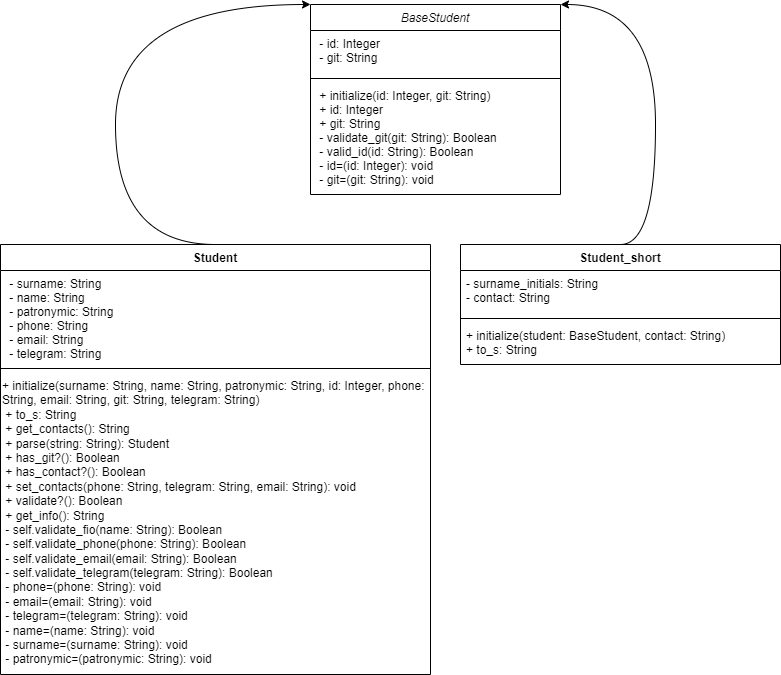

The diagram above was exported from draw.io. Its source (the exported page's mxGraphModel, read from the mxfile embedded in the PNG):
<mxGraphModel dx="1434" dy="844" grid="1" gridSize="10" guides="1" tooltips="1" connect="1" arrows="1" fold="1" page="1" pageScale="1" pageWidth="827" pageHeight="1169" math="0" shadow="0">
  <root>
    <mxCell id="WIyWlLk6GJQsqaUBKTNV-0" />
    <mxCell id="WIyWlLk6GJQsqaUBKTNV-1" parent="WIyWlLk6GJQsqaUBKTNV-0" />
    <mxCell id="YdfoZle_23-KYAX8LXXO-19" style="edgeStyle=orthogonalEdgeStyle;rounded=0;orthogonalLoop=1;jettySize=auto;html=1;exitX=0;exitY=0;exitDx=0;exitDy=0;entryX=0.5;entryY=0;entryDx=0;entryDy=0;curved=1;startArrow=classic;startFill=1;endArrow=none;endFill=0;" parent="WIyWlLk6GJQsqaUBKTNV-1" source="zkfFHV4jXpPFQw0GAbJ--0" target="YdfoZle_23-KYAX8LXXO-3" edge="1">
      <mxGeometry relative="1" as="geometry">
        <Array as="points">
          <mxPoint x="125" y="40" />
        </Array>
      </mxGeometry>
    </mxCell>
    <mxCell id="YdfoZle_23-KYAX8LXXO-20" style="edgeStyle=orthogonalEdgeStyle;rounded=0;orthogonalLoop=1;jettySize=auto;html=1;exitX=1;exitY=0;exitDx=0;exitDy=0;entryX=0.5;entryY=0;entryDx=0;entryDy=0;endArrow=none;endFill=0;curved=1;startArrow=classic;startFill=1;" parent="WIyWlLk6GJQsqaUBKTNV-1" source="zkfFHV4jXpPFQw0GAbJ--0" target="YdfoZle_23-KYAX8LXXO-11" edge="1">
      <mxGeometry relative="1" as="geometry">
        <Array as="points">
          <mxPoint x="665" y="40" />
        </Array>
      </mxGeometry>
    </mxCell>
    <mxCell id="zkfFHV4jXpPFQw0GAbJ--0" value="BaseStudent" style="swimlane;fontStyle=2;align=center;verticalAlign=top;childLayout=stackLayout;horizontal=1;startSize=26;horizontalStack=0;resizeParent=1;resizeLast=0;collapsible=1;marginBottom=0;rounded=0;shadow=0;strokeWidth=1;" parent="WIyWlLk6GJQsqaUBKTNV-1" vertex="1">
      <mxGeometry x="320" y="40" width="250" height="190" as="geometry">
        <mxRectangle x="230" y="140" width="160" height="26" as="alternateBounds" />
      </mxGeometry>
    </mxCell>
    <mxCell id="zkfFHV4jXpPFQw0GAbJ--1" value=" - id: Integer  &#10; - git: String " style="text;align=left;verticalAlign=top;spacingLeft=4;spacingRight=4;overflow=hidden;rotatable=0;points=[[0,0.5],[1,0.5]];portConstraint=eastwest;" parent="zkfFHV4jXpPFQw0GAbJ--0" vertex="1">
      <mxGeometry y="26" width="250" height="44" as="geometry" />
    </mxCell>
    <mxCell id="zkfFHV4jXpPFQw0GAbJ--4" value="" style="line;html=1;strokeWidth=1;align=left;verticalAlign=middle;spacingTop=-1;spacingLeft=3;spacingRight=3;rotatable=0;labelPosition=right;points=[];portConstraint=eastwest;" parent="zkfFHV4jXpPFQw0GAbJ--0" vertex="1">
      <mxGeometry y="70" width="250" height="8" as="geometry" />
    </mxCell>
    <mxCell id="zkfFHV4jXpPFQw0GAbJ--5" value=" + initialize(id: Integer, git: String) &#10; + id: Integer    &#10; + git: String    &#10; - validate_git(git: String): Boolean    &#10; - valid_id(id: String): Boolean          &#10; - id=(id: Integer): void                 &#10; - git=(git: String): void " style="text;align=left;verticalAlign=top;spacingLeft=4;spacingRight=4;overflow=hidden;rotatable=0;points=[[0,0.5],[1,0.5]];portConstraint=eastwest;spacingBottom=0;" parent="zkfFHV4jXpPFQw0GAbJ--0" vertex="1">
      <mxGeometry y="78" width="250" height="112" as="geometry" />
    </mxCell>
    <mxCell id="YdfoZle_23-KYAX8LXXO-3" value="Student" style="swimlane;fontStyle=1;align=center;verticalAlign=top;childLayout=stackLayout;horizontal=1;startSize=26;horizontalStack=0;resizeParent=1;resizeParentMax=0;resizeLast=0;collapsible=1;marginBottom=0;whiteSpace=wrap;html=1;" parent="WIyWlLk6GJQsqaUBKTNV-1" vertex="1">
      <mxGeometry x="10" y="280" width="430" height="430" as="geometry">
        <mxRectangle x="10" y="280" width="80" height="30" as="alternateBounds" />
      </mxGeometry>
    </mxCell>
    <mxCell id="zkfFHV4jXpPFQw0GAbJ--2" value=" - surname: String &#10; - name: String    &#10; - patronymic: String &#10; - phone: String   &#10; - email: String   &#10; - telegram: String " style="text;align=left;verticalAlign=top;spacingLeft=4;spacingRight=4;overflow=hidden;rotatable=0;points=[[0,0.5],[1,0.5]];portConstraint=eastwest;rounded=0;shadow=0;html=0;" parent="YdfoZle_23-KYAX8LXXO-3" vertex="1">
      <mxGeometry y="26" width="430" height="94" as="geometry" />
    </mxCell>
    <mxCell id="YdfoZle_23-KYAX8LXXO-5" value="" style="line;strokeWidth=1;fillColor=none;align=left;verticalAlign=middle;spacingTop=-1;spacingLeft=3;spacingRight=3;rotatable=0;labelPosition=right;points=[];portConstraint=eastwest;strokeColor=inherit;" parent="YdfoZle_23-KYAX8LXXO-3" vertex="1">
      <mxGeometry y="120" width="430" height="8" as="geometry" />
    </mxCell>
    <mxCell id="ov0ug4eRvDasPqKIlHjK-0" value="+ initialize(surname: String, name: String, patronymic: String, id: Integer, phone: String, email: String, git: String, telegram: String)&amp;nbsp;&lt;br style=&quot;padding: 0px; margin: 0px;&quot;&gt;&amp;nbsp;+ to_s: String&amp;nbsp; &amp;nbsp;&amp;nbsp;&lt;br style=&quot;padding: 0px; margin: 0px;&quot;&gt;&amp;nbsp;+ get_contacts(): String&amp;nbsp;&lt;br style=&quot;padding: 0px; margin: 0px;&quot;&gt;&amp;nbsp;+ parse(string: String): Student&amp;nbsp;&lt;br style=&quot;padding: 0px; margin: 0px;&quot;&gt;&amp;nbsp;+ has_git?(): Boolean&amp;nbsp;&lt;br style=&quot;padding: 0px; margin: 0px;&quot;&gt;&amp;nbsp;+ has_contact?(): Boolean&amp;nbsp;&lt;br style=&quot;padding: 0px; margin: 0px;&quot;&gt;&amp;nbsp;+ set_contacts(phone: String, telegram: String, email: String): void&amp;nbsp;&lt;br style=&quot;padding: 0px; margin: 0px;&quot;&gt;&amp;nbsp;+ validate?(): Boolean&amp;nbsp;&lt;br style=&quot;padding: 0px; margin: 0px;&quot;&gt;&amp;nbsp;+ get_info(): String&amp;nbsp;&lt;div&gt;&amp;nbsp;- self.validate_fio(name: String): Boolean&amp;nbsp;&lt;br style=&quot;padding: 0px; margin: 0px;&quot;&gt;&amp;nbsp;- self.validate_phone(phone: String): Boolean&amp;nbsp;&lt;br style=&quot;padding: 0px; margin: 0px;&quot;&gt;&amp;nbsp;- self.validate_email(email: String): Boolean&amp;nbsp;&lt;br style=&quot;padding: 0px; margin: 0px;&quot;&gt;&amp;nbsp;- self.validate_telegram(telegram: String): Boolean&amp;nbsp;&lt;br style=&quot;padding: 0px; margin: 0px;&quot;&gt;&amp;nbsp;- phone=(phone: String): void&amp;nbsp;&lt;br style=&quot;padding: 0px; margin: 0px;&quot;&gt;&amp;nbsp;- email=(email: String): void&amp;nbsp;&lt;br style=&quot;padding: 0px; margin: 0px;&quot;&gt;&amp;nbsp;- telegram=(telegram: String): void&amp;nbsp;&lt;br style=&quot;padding: 0px; margin: 0px;&quot;&gt;&amp;nbsp;- name=(name: String): void&amp;nbsp;&lt;br style=&quot;padding: 0px; margin: 0px;&quot;&gt;&amp;nbsp;- surname=(surname: String): void&amp;nbsp;&lt;br style=&quot;padding: 0px; margin: 0px;&quot;&gt;&amp;nbsp;- patronymic=(patronymic: String): void&lt;br&gt;&lt;/div&gt;" style="text;whiteSpace=wrap;html=1;" parent="YdfoZle_23-KYAX8LXXO-3" vertex="1">
      <mxGeometry y="128" width="430" height="302" as="geometry" />
    </mxCell>
    <mxCell id="YdfoZle_23-KYAX8LXXO-11" value="Student_short" style="swimlane;fontStyle=1;align=center;verticalAlign=top;childLayout=stackLayout;horizontal=1;startSize=26;horizontalStack=0;resizeParent=1;resizeParentMax=0;resizeLast=0;collapsible=1;marginBottom=0;whiteSpace=wrap;html=1;" parent="WIyWlLk6GJQsqaUBKTNV-1" vertex="1">
      <mxGeometry x="470" y="280" width="320" height="120" as="geometry" />
    </mxCell>
    <mxCell id="YdfoZle_23-KYAX8LXXO-15" value="- surname_initials: String&lt;div&gt;- contact: String&lt;br&gt;&lt;/div&gt;" style="text;strokeColor=none;fillColor=none;align=left;verticalAlign=top;spacingLeft=4;spacingRight=4;overflow=hidden;rotatable=0;points=[[0,0.5],[1,0.5]];portConstraint=eastwest;whiteSpace=wrap;html=1;" parent="YdfoZle_23-KYAX8LXXO-11" vertex="1">
      <mxGeometry y="26" width="320" height="44" as="geometry" />
    </mxCell>
    <mxCell id="YdfoZle_23-KYAX8LXXO-13" value="" style="line;strokeWidth=1;fillColor=none;align=left;verticalAlign=middle;spacingTop=-1;spacingLeft=3;spacingRight=3;rotatable=0;labelPosition=right;points=[];portConstraint=eastwest;strokeColor=inherit;" parent="YdfoZle_23-KYAX8LXXO-11" vertex="1">
      <mxGeometry y="70" width="320" height="8" as="geometry" />
    </mxCell>
    <mxCell id="YdfoZle_23-KYAX8LXXO-14" value="+ initialize(student: BaseStudent, contact: String)&lt;br style=&quot;padding: 0px; margin: 0px;&quot;&gt;+ to_s: String" style="text;strokeColor=none;fillColor=none;align=left;verticalAlign=top;spacingLeft=4;spacingRight=4;overflow=hidden;rotatable=0;points=[[0,0.5],[1,0.5]];portConstraint=eastwest;whiteSpace=wrap;html=1;" parent="YdfoZle_23-KYAX8LXXO-11" vertex="1">
      <mxGeometry y="78" width="320" height="42" as="geometry" />
    </mxCell>
  </root>
</mxGraphModel>